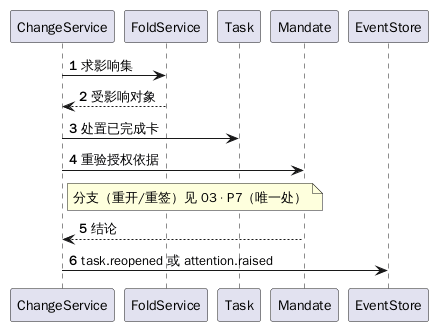

The diagram above was rendered by PlantUML. Its source (embedded in the PNG):
@startuml
autonumber
participant "ChangeService" as C
participant "FoldService" as F
participant "Task" as T
participant "Mandate" as M
participant "EventStore" as E

C -> F : 求影响集
F --> C : 受影响对象
C -> T : 处置已完成卡
C -> M : 重验授权依据
note right of C : 分支（重开/重签）见 03 · P7（唯一处）
M --> C : 结论
C -> E : task.reopened 或 attention.raised
@enduml